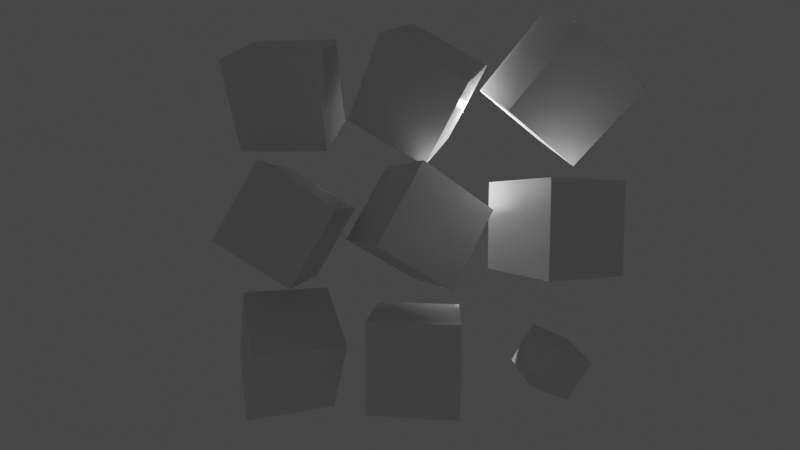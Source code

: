 # Source: all_axes_rotation_test.blend  (saved by Blender 2.90.8; exported with 4.5.12 LTS)
import bpy
from mathutils import Matrix  # noqa: F401  (used for matrix-valued properties, if any)

bpy.ops.wm.read_factory_settings(use_empty=True)
scene = bpy.context.scene
scene.name = 'Scene'

# ---- collections
col_collection = bpy.data.collections.new('Collection'); scene.collection.children.link(col_collection)

# ---- materials (node trees are filled in below, after node groups)
mat_material = bpy.data.materials.new('Material')
mat_material.alpha_threshold = 0.0
mat_material.line_color = (0.0, 0.0, 0.0, 1.0)
mat_material_001 = bpy.data.materials.new('Material.001')
mat_material_001.alpha_threshold = 0.0
mat_material_001.line_color = (0.0, 0.0, 0.0, 1.0)
mat_material_002 = bpy.data.materials.new('Material.002')
mat_material_002.alpha_threshold = 0.0
mat_material_002.line_color = (0.0, 0.0, 0.0, 1.0)
mat_material_005 = bpy.data.materials.new('Material.005')
mat_material_005.alpha_threshold = 0.0
mat_material_005.line_color = (0.0, 0.0, 0.0, 1.0)
mat_material_004 = bpy.data.materials.new('Material.004')
mat_material_004.alpha_threshold = 0.0
mat_material_004.line_color = (0.0, 0.0, 0.0, 1.0)
mat_material_003 = bpy.data.materials.new('Material.003')
mat_material_003.alpha_threshold = 0.0
mat_material_003.line_color = (0.0, 0.0, 0.0, 1.0)
mat_material_008 = bpy.data.materials.new('Material.008')
mat_material_008.alpha_threshold = 0.0
mat_material_008.line_color = (0.0, 0.0, 0.0, 1.0)
mat_material_007 = bpy.data.materials.new('Material.007')
mat_material_007.alpha_threshold = 0.0
mat_material_007.line_color = (0.0, 0.0, 0.0, 1.0)
mat_material_006 = bpy.data.materials.new('Material.006')
mat_material_006.alpha_threshold = 0.0
mat_material_006.line_color = (0.0, 0.0, 0.0, 1.0)

# ---- material node trees
mat_material.use_nodes = True; mat_material.node_tree.nodes.clear()
_N = mat_material.node_tree.nodes; _L = mat_material.node_tree.links
n0 = _N.new('ShaderNodeOutputMaterial'); n0.name = 'Material Output'; n0.location = (300, 300)
n1 = _N.new('ShaderNodeBsdfPrincipled'); n1.name = 'Principled BSDF'; n1.location = (10, 300)
n1.distribution = 'GGX'
n1.subsurface_method = 'BURLEY'
n1.inputs[2].default_value = 0.4
n1.inputs[3].default_value = 1.45
n1.inputs[27].default_value = (0.0, 0.0, 0.0, 1.0)
n1.inputs[28].default_value = 1.0
_L.new(n1.outputs[0], n0.inputs[0])
n0.is_active_output = True
mat_material_001.use_nodes = True; mat_material_001.node_tree.nodes.clear()
_N = mat_material_001.node_tree.nodes; _L = mat_material_001.node_tree.links
n0 = _N.new('ShaderNodeOutputMaterial'); n0.name = 'Material Output'; n0.location = (300, 300)
n1 = _N.new('ShaderNodeBsdfPrincipled'); n1.name = 'Principled BSDF'; n1.location = (10, 300)
n1.distribution = 'GGX'
n1.subsurface_method = 'BURLEY'
n1.inputs[2].default_value = 0.4
n1.inputs[3].default_value = 1.45
n1.inputs[27].default_value = (0.0, 0.0, 0.0, 1.0)
n1.inputs[28].default_value = 1.0
_L.new(n1.outputs[0], n0.inputs[0])
n0.is_active_output = True
mat_material_002.use_nodes = True; mat_material_002.node_tree.nodes.clear()
_N = mat_material_002.node_tree.nodes; _L = mat_material_002.node_tree.links
n0 = _N.new('ShaderNodeOutputMaterial'); n0.name = 'Material Output'; n0.location = (300, 300)
n1 = _N.new('ShaderNodeBsdfPrincipled'); n1.name = 'Principled BSDF'; n1.location = (10, 300)
n1.distribution = 'GGX'
n1.subsurface_method = 'BURLEY'
n1.inputs[2].default_value = 0.4
n1.inputs[3].default_value = 1.45
n1.inputs[27].default_value = (0.0, 0.0, 0.0, 1.0)
n1.inputs[28].default_value = 1.0
_L.new(n1.outputs[0], n0.inputs[0])
n0.is_active_output = True
mat_material_005.use_nodes = True; mat_material_005.node_tree.nodes.clear()
_N = mat_material_005.node_tree.nodes; _L = mat_material_005.node_tree.links
n0 = _N.new('ShaderNodeOutputMaterial'); n0.name = 'Material Output'; n0.location = (300, 300)
n1 = _N.new('ShaderNodeBsdfPrincipled'); n1.name = 'Principled BSDF'; n1.location = (10, 300)
n1.distribution = 'GGX'
n1.subsurface_method = 'BURLEY'
n1.inputs[2].default_value = 0.4
n1.inputs[3].default_value = 1.45
n1.inputs[27].default_value = (0.0, 0.0, 0.0, 1.0)
n1.inputs[28].default_value = 1.0
_L.new(n1.outputs[0], n0.inputs[0])
n0.is_active_output = True
mat_material_004.use_nodes = True; mat_material_004.node_tree.nodes.clear()
_N = mat_material_004.node_tree.nodes; _L = mat_material_004.node_tree.links
n0 = _N.new('ShaderNodeOutputMaterial'); n0.name = 'Material Output'; n0.location = (300, 300)
n1 = _N.new('ShaderNodeBsdfPrincipled'); n1.name = 'Principled BSDF'; n1.location = (10, 300)
n1.distribution = 'GGX'
n1.subsurface_method = 'BURLEY'
n1.inputs[2].default_value = 0.4
n1.inputs[3].default_value = 1.45
n1.inputs[27].default_value = (0.0, 0.0, 0.0, 1.0)
n1.inputs[28].default_value = 1.0
_L.new(n1.outputs[0], n0.inputs[0])
n0.is_active_output = True
mat_material_003.use_nodes = True; mat_material_003.node_tree.nodes.clear()
_N = mat_material_003.node_tree.nodes; _L = mat_material_003.node_tree.links
n0 = _N.new('ShaderNodeOutputMaterial'); n0.name = 'Material Output'; n0.location = (300, 300)
n1 = _N.new('ShaderNodeBsdfPrincipled'); n1.name = 'Principled BSDF'; n1.location = (10, 300)
n1.distribution = 'GGX'
n1.subsurface_method = 'BURLEY'
n1.inputs[2].default_value = 0.4
n1.inputs[3].default_value = 1.45
n1.inputs[27].default_value = (0.0, 0.0, 0.0, 1.0)
n1.inputs[28].default_value = 1.0
_L.new(n1.outputs[0], n0.inputs[0])
n0.is_active_output = True
mat_material_008.use_nodes = True; mat_material_008.node_tree.nodes.clear()
_N = mat_material_008.node_tree.nodes; _L = mat_material_008.node_tree.links
n0 = _N.new('ShaderNodeOutputMaterial'); n0.name = 'Material Output'; n0.location = (300, 300)
n1 = _N.new('ShaderNodeBsdfPrincipled'); n1.name = 'Principled BSDF'; n1.location = (10, 300)
n1.distribution = 'GGX'
n1.subsurface_method = 'BURLEY'
n1.inputs[2].default_value = 0.4
n1.inputs[3].default_value = 1.45
n1.inputs[27].default_value = (0.0, 0.0, 0.0, 1.0)
n1.inputs[28].default_value = 1.0
_L.new(n1.outputs[0], n0.inputs[0])
n0.is_active_output = True
mat_material_007.use_nodes = True; mat_material_007.node_tree.nodes.clear()
_N = mat_material_007.node_tree.nodes; _L = mat_material_007.node_tree.links
n0 = _N.new('ShaderNodeOutputMaterial'); n0.name = 'Material Output'; n0.location = (300, 300)
n1 = _N.new('ShaderNodeBsdfPrincipled'); n1.name = 'Principled BSDF'; n1.location = (10, 300)
n1.distribution = 'GGX'
n1.subsurface_method = 'BURLEY'
n1.inputs[2].default_value = 0.4
n1.inputs[3].default_value = 1.45
n1.inputs[27].default_value = (0.0, 0.0, 0.0, 1.0)
n1.inputs[28].default_value = 1.0
_L.new(n1.outputs[0], n0.inputs[0])
n0.is_active_output = True
mat_material_006.use_nodes = True; mat_material_006.node_tree.nodes.clear()
_N = mat_material_006.node_tree.nodes; _L = mat_material_006.node_tree.links
n0 = _N.new('ShaderNodeOutputMaterial'); n0.name = 'Material Output'; n0.location = (300, 300)
n1 = _N.new('ShaderNodeBsdfPrincipled'); n1.name = 'Principled BSDF'; n1.location = (10, 300)
n1.distribution = 'GGX'
n1.subsurface_method = 'BURLEY'
n1.inputs[2].default_value = 0.4
n1.inputs[3].default_value = 1.45
n1.inputs[27].default_value = (0.0, 0.0, 0.0, 1.0)
n1.inputs[28].default_value = 1.0
_L.new(n1.outputs[0], n0.inputs[0])
n0.is_active_output = True

# ---- world
world_world = bpy.data.worlds.new('World'); scene.world = world_world
world_world.use_nodes = True; world_world.node_tree.nodes.clear()
_N = world_world.node_tree.nodes; _L = world_world.node_tree.links
n0 = _N.new('ShaderNodeOutputWorld'); n0.name = 'World Output'; n0.location = (300, 300)
n1 = _N.new('ShaderNodeBackground'); n1.name = 'Background'; n1.location = (10, 300)
n1.inputs[0].default_value = (0.05088, 0.05088, 0.05088, 1.0)
_L.new(n1.outputs[0], n0.inputs[0])
n0.is_active_output = True
world_world.color = (0.0, 0.0, 0.0)
world_world.use_sun_shadow = False
world_world.sun_shadow_jitter_overblur = 0.0

# ---- cameras
cam_camera = bpy.data.cameras.new('Camera')
cam_camera.clip_end = 100.0
cam_camera.lens = 20.0
cam_camera.ortho_scale = 7.314

# ---- lights
light_light = bpy.data.lights.new('Light', 'POINT')
light_light.transmission_factor = 0.0
light_light.energy = 1000.0
light_light.shadow_soft_size = 0.1
light_light.shadow_maximum_resolution = 0.006
light_light.use_absolute_resolution = True

# ---- meshes
me_cube = bpy.data.meshes.new('Cube')
me_cube.from_pydata([(1.0, 1.0, 1.0), (1.0, 1.0, -1.0), (1.0, -1.0, 1.0), (1.0, -1.0, -1.0), (-1.0, 1.0, 1.0), (-1.0, 1.0, -1.0), (-1.0, -1.0, 1.0), (-1.0, -1.0, -1.0)], [], [(0, 4, 6, 2), (3, 2, 6, 7), (7, 6, 4, 5), (5, 1, 3, 7), (1, 0, 2, 3), (5, 4, 0, 1)])
_uv = me_cube.uv_layers.new(name='UVMap')
_uv.uv.foreach_set('vector', [0.625, 0.5, 0.875, 0.5, 0.875, 0.75, 0.625, 0.75, 0.375, 0.75, 0.625, 0.75, 0.625, 1.0, 0.375, 1.0, 0.375, 0.0, 0.625, 0.0, 0.625, 0.25, 0.375, 0.25, 0.125, 0.5, 0.375, 0.5, 0.375, 0.75, 0.125, 0.75, 0.375, 0.5, 0.625, 0.5, 0.625, 0.75, 0.375, 0.75, 0.375, 0.25, 0.625, 0.25, 0.625, 0.5, 0.375, 0.5])
me_cube.materials.append(mat_material)
me_cube.use_remesh_preserve_volume = False
me_cube.use_remesh_preserve_attributes = False
me_cube.use_mirror_vertex_groups = False
me_cube.update()
me_cube_001 = bpy.data.meshes.new('Cube.001')
me_cube_001.from_pydata([(1.0, 1.0, 1.0), (1.0, 1.0, -1.0), (1.0, -1.0, 1.0), (1.0, -1.0, -1.0), (-1.0, 1.0, 1.0), (-1.0, 1.0, -1.0), (-1.0, -1.0, 1.0), (-1.0, -1.0, -1.0)], [], [(0, 4, 6, 2), (3, 2, 6, 7), (7, 6, 4, 5), (5, 1, 3, 7), (1, 0, 2, 3), (5, 4, 0, 1)])
_uv = me_cube_001.uv_layers.new(name='UVMap')
_uv.uv.foreach_set('vector', [0.625, 0.5, 0.875, 0.5, 0.875, 0.75, 0.625, 0.75, 0.375, 0.75, 0.625, 0.75, 0.625, 1.0, 0.375, 1.0, 0.375, 0.0, 0.625, 0.0, 0.625, 0.25, 0.375, 0.25, 0.125, 0.5, 0.375, 0.5, 0.375, 0.75, 0.125, 0.75, 0.375, 0.5, 0.625, 0.5, 0.625, 0.75, 0.375, 0.75, 0.375, 0.25, 0.625, 0.25, 0.625, 0.5, 0.375, 0.5])
me_cube_001.materials.append(mat_material_001)
me_cube_001.use_remesh_preserve_volume = False
me_cube_001.use_remesh_preserve_attributes = False
me_cube_001.use_mirror_vertex_groups = False
me_cube_001.update()
me_cube_002 = bpy.data.meshes.new('Cube.002')
me_cube_002.from_pydata([(1.0, 1.0, 1.0), (1.0, 1.0, -1.0), (1.0, -1.0, 1.0), (1.0, -1.0, -1.0), (-1.0, 1.0, 1.0), (-1.0, 1.0, -1.0), (-1.0, -1.0, 1.0), (-1.0, -1.0, -1.0)], [], [(0, 4, 6, 2), (3, 2, 6, 7), (7, 6, 4, 5), (5, 1, 3, 7), (1, 0, 2, 3), (5, 4, 0, 1)])
_uv = me_cube_002.uv_layers.new(name='UVMap')
_uv.uv.foreach_set('vector', [0.625, 0.5, 0.875, 0.5, 0.875, 0.75, 0.625, 0.75, 0.375, 0.75, 0.625, 0.75, 0.625, 1.0, 0.375, 1.0, 0.375, 0.0, 0.625, 0.0, 0.625, 0.25, 0.375, 0.25, 0.125, 0.5, 0.375, 0.5, 0.375, 0.75, 0.125, 0.75, 0.375, 0.5, 0.625, 0.5, 0.625, 0.75, 0.375, 0.75, 0.375, 0.25, 0.625, 0.25, 0.625, 0.5, 0.375, 0.5])
me_cube_002.materials.append(mat_material_002)
me_cube_002.use_remesh_preserve_volume = False
me_cube_002.use_remesh_preserve_attributes = False
me_cube_002.use_mirror_vertex_groups = False
me_cube_002.update()
me_cube_005 = bpy.data.meshes.new('Cube.005')
me_cube_005.from_pydata([(1.0, 1.0, 1.0), (1.0, 1.0, -1.0), (1.0, -1.0, 1.0), (1.0, -1.0, -1.0), (-1.0, 1.0, 1.0), (-1.0, 1.0, -1.0), (-1.0, -1.0, 1.0), (-1.0, -1.0, -1.0)], [], [(0, 4, 6, 2), (3, 2, 6, 7), (7, 6, 4, 5), (5, 1, 3, 7), (1, 0, 2, 3), (5, 4, 0, 1)])
_uv = me_cube_005.uv_layers.new(name='UVMap')
_uv.uv.foreach_set('vector', [0.625, 0.5, 0.875, 0.5, 0.875, 0.75, 0.625, 0.75, 0.375, 0.75, 0.625, 0.75, 0.625, 1.0, 0.375, 1.0, 0.375, 0.0, 0.625, 0.0, 0.625, 0.25, 0.375, 0.25, 0.125, 0.5, 0.375, 0.5, 0.375, 0.75, 0.125, 0.75, 0.375, 0.5, 0.625, 0.5, 0.625, 0.75, 0.375, 0.75, 0.375, 0.25, 0.625, 0.25, 0.625, 0.5, 0.375, 0.5])
me_cube_005.materials.append(mat_material_005)
me_cube_005.use_remesh_preserve_volume = False
me_cube_005.use_remesh_preserve_attributes = False
me_cube_005.use_mirror_vertex_groups = False
me_cube_005.update()
me_cube_004 = bpy.data.meshes.new('Cube.004')
me_cube_004.from_pydata([(1.0, 1.0, 1.0), (1.0, 1.0, -1.0), (1.0, -1.0, 1.0), (1.0, -1.0, -1.0), (-1.0, 1.0, 1.0), (-1.0, 1.0, -1.0), (-1.0, -1.0, 1.0), (-1.0, -1.0, -1.0)], [], [(0, 4, 6, 2), (3, 2, 6, 7), (7, 6, 4, 5), (5, 1, 3, 7), (1, 0, 2, 3), (5, 4, 0, 1)])
_uv = me_cube_004.uv_layers.new(name='UVMap')
_uv.uv.foreach_set('vector', [0.625, 0.5, 0.875, 0.5, 0.875, 0.75, 0.625, 0.75, 0.375, 0.75, 0.625, 0.75, 0.625, 1.0, 0.375, 1.0, 0.375, 0.0, 0.625, 0.0, 0.625, 0.25, 0.375, 0.25, 0.125, 0.5, 0.375, 0.5, 0.375, 0.75, 0.125, 0.75, 0.375, 0.5, 0.625, 0.5, 0.625, 0.75, 0.375, 0.75, 0.375, 0.25, 0.625, 0.25, 0.625, 0.5, 0.375, 0.5])
me_cube_004.materials.append(mat_material_004)
me_cube_004.use_remesh_preserve_volume = False
me_cube_004.use_remesh_preserve_attributes = False
me_cube_004.use_mirror_vertex_groups = False
me_cube_004.update()
me_cube_003 = bpy.data.meshes.new('Cube.003')
me_cube_003.from_pydata([(1.0, 1.0, 1.0), (1.0, 1.0, -1.0), (1.0, -1.0, 1.0), (1.0, -1.0, -1.0), (-1.0, 1.0, 1.0), (-1.0, 1.0, -1.0), (-1.0, -1.0, 1.0), (-1.0, -1.0, -1.0)], [], [(0, 4, 6, 2), (3, 2, 6, 7), (7, 6, 4, 5), (5, 1, 3, 7), (1, 0, 2, 3), (5, 4, 0, 1)])
_uv = me_cube_003.uv_layers.new(name='UVMap')
_uv.uv.foreach_set('vector', [0.625, 0.5, 0.875, 0.5, 0.875, 0.75, 0.625, 0.75, 0.375, 0.75, 0.625, 0.75, 0.625, 1.0, 0.375, 1.0, 0.375, 0.0, 0.625, 0.0, 0.625, 0.25, 0.375, 0.25, 0.125, 0.5, 0.375, 0.5, 0.375, 0.75, 0.125, 0.75, 0.375, 0.5, 0.625, 0.5, 0.625, 0.75, 0.375, 0.75, 0.375, 0.25, 0.625, 0.25, 0.625, 0.5, 0.375, 0.5])
me_cube_003.materials.append(mat_material_003)
me_cube_003.use_remesh_preserve_volume = False
me_cube_003.use_remesh_preserve_attributes = False
me_cube_003.use_mirror_vertex_groups = False
me_cube_003.update()
me_cube_008 = bpy.data.meshes.new('Cube.008')
me_cube_008.from_pydata([(1.0, 1.0, 1.0), (1.0, 1.0, -1.0), (1.0, -1.0, 1.0), (1.0, -1.0, -1.0), (-1.0, 1.0, 1.0), (-1.0, 1.0, -1.0), (-1.0, -1.0, 1.0), (-1.0, -1.0, -1.0)], [], [(0, 4, 6, 2), (3, 2, 6, 7), (7, 6, 4, 5), (5, 1, 3, 7), (1, 0, 2, 3), (5, 4, 0, 1)])
_uv = me_cube_008.uv_layers.new(name='UVMap')
_uv.uv.foreach_set('vector', [0.625, 0.5, 0.875, 0.5, 0.875, 0.75, 0.625, 0.75, 0.375, 0.75, 0.625, 0.75, 0.625, 1.0, 0.375, 1.0, 0.375, 0.0, 0.625, 0.0, 0.625, 0.25, 0.375, 0.25, 0.125, 0.5, 0.375, 0.5, 0.375, 0.75, 0.125, 0.75, 0.375, 0.5, 0.625, 0.5, 0.625, 0.75, 0.375, 0.75, 0.375, 0.25, 0.625, 0.25, 0.625, 0.5, 0.375, 0.5])
me_cube_008.materials.append(mat_material_008)
me_cube_008.use_remesh_preserve_volume = False
me_cube_008.use_remesh_preserve_attributes = False
me_cube_008.use_mirror_vertex_groups = False
me_cube_008.update()
me_cube_007 = bpy.data.meshes.new('Cube.007')
me_cube_007.from_pydata([(1.0, 1.0, 1.0), (1.0, 1.0, -1.0), (1.0, -1.0, 1.0), (1.0, -1.0, -1.0), (-1.0, 1.0, 1.0), (-1.0, 1.0, -1.0), (-1.0, -1.0, 1.0), (-1.0, -1.0, -1.0)], [], [(0, 4, 6, 2), (3, 2, 6, 7), (7, 6, 4, 5), (5, 1, 3, 7), (1, 0, 2, 3), (5, 4, 0, 1)])
_uv = me_cube_007.uv_layers.new(name='UVMap')
_uv.uv.foreach_set('vector', [0.625, 0.5, 0.875, 0.5, 0.875, 0.75, 0.625, 0.75, 0.375, 0.75, 0.625, 0.75, 0.625, 1.0, 0.375, 1.0, 0.375, 0.0, 0.625, 0.0, 0.625, 0.25, 0.375, 0.25, 0.125, 0.5, 0.375, 0.5, 0.375, 0.75, 0.125, 0.75, 0.375, 0.5, 0.625, 0.5, 0.625, 0.75, 0.375, 0.75, 0.375, 0.25, 0.625, 0.25, 0.625, 0.5, 0.375, 0.5])
me_cube_007.materials.append(mat_material_007)
me_cube_007.use_remesh_preserve_volume = False
me_cube_007.use_remesh_preserve_attributes = False
me_cube_007.use_mirror_vertex_groups = False
me_cube_007.update()
me_cube_006 = bpy.data.meshes.new('Cube.006')
me_cube_006.from_pydata([(1.0, 1.0, 1.0), (1.0, 1.0, -1.0), (1.0, -1.0, 1.0), (1.0, -1.0, -1.0), (-1.0, 1.0, 1.0), (-1.0, 1.0, -1.0), (-1.0, -1.0, 1.0), (-1.0, -1.0, -1.0)], [], [(0, 4, 6, 2), (3, 2, 6, 7), (7, 6, 4, 5), (5, 1, 3, 7), (1, 0, 2, 3), (5, 4, 0, 1)])
_uv = me_cube_006.uv_layers.new(name='UVMap')
_uv.uv.foreach_set('vector', [0.625, 0.5, 0.875, 0.5, 0.875, 0.75, 0.625, 0.75, 0.375, 0.75, 0.625, 0.75, 0.625, 1.0, 0.375, 1.0, 0.375, 0.0, 0.625, 0.0, 0.625, 0.25, 0.375, 0.25, 0.125, 0.5, 0.375, 0.5, 0.375, 0.75, 0.125, 0.75, 0.375, 0.5, 0.625, 0.5, 0.625, 0.75, 0.375, 0.75, 0.375, 0.25, 0.625, 0.25, 0.625, 0.5, 0.375, 0.5])
me_cube_006.materials.append(mat_material_006)
me_cube_006.use_remesh_preserve_volume = False
me_cube_006.use_remesh_preserve_attributes = False
me_cube_006.use_mirror_vertex_groups = False
me_cube_006.update()

# ---- objects
ob_cube = bpy.data.objects.new('Cube', me_cube)
ob_light = bpy.data.objects.new('Light', light_light)
ob_camera = bpy.data.objects.new('Camera', cam_camera)
ob_cube_001 = bpy.data.objects.new('Cube.001', me_cube_001)
ob_cube_002 = bpy.data.objects.new('Cube.002', me_cube_002)
ob_cube_005 = bpy.data.objects.new('Cube.005', me_cube_005)
ob_cube_004 = bpy.data.objects.new('Cube.004', me_cube_004)
ob_cube_003 = bpy.data.objects.new('Cube.003', me_cube_003)
ob_cube_008 = bpy.data.objects.new('Cube.008', me_cube_008)
ob_cube_007 = bpy.data.objects.new('Cube.007', me_cube_007)
ob_cube_006 = bpy.data.objects.new('Cube.006', me_cube_006)

# ---- transforms, parenting, visibility, modifiers, constraints
ob_cube.location = (0.0, 0.0, 0.0)
ob_cube.rotation_euler = (0.5236, 0.0, 0.5236)
ob_cube.lock_rotations_4d = False
ob_cube.empty_display_type = 'ARROWS'
ob_cube.lineart.crease_threshold = 0.0
ob_light.location = (4.076, 1.005, 5.904)
ob_light.rotation_euler = (0.6503, 0.05522, 1.866)
ob_light.lock_rotations_4d = False
ob_light.empty_display_type = 'ARROWS'
ob_light.color = (0.0, 0.0, 0.0, 0.0)
ob_light.lineart.crease_threshold = 0.0
ob_camera.location = (3.656, -10.1, 3.382)
ob_camera.rotation_euler = (1.533, -0.009743, 0.1038)
ob_camera.lock_rotations_4d = False
ob_camera.empty_display_type = 'ARROWS'
ob_camera.color = (0.0, 0.0, 0.0, 0.0)
ob_camera.display_type = 'WIRE'
ob_camera.lineart.crease_threshold = 0.0
ob_cube_001.location = (3.0, 0.0, 0.0)
ob_cube_001.lock_rotations_4d = False
ob_cube_001.empty_display_type = 'ARROWS'
ob_cube_001.lineart.crease_threshold = 0.0
ob_cube_002.location = (6.0, 0.0, 0.0)
ob_cube_002.rotation_euler = (0.267, 0.4154, 0.384)
ob_cube_002.scale = (0.5, 0.5, 0.5)
ob_cube_002.lock_rotations_4d = False
ob_cube_002.empty_display_type = 'ARROWS'
ob_cube_002.lineart.crease_threshold = 0.0
ob_cube_005.location = (0.0, 0.0, 3.0)
ob_cube_005.rotation_euler = (0.0, 0.5236, 0.0)
ob_cube_005.lock_rotations_4d = False
ob_cube_005.empty_display_type = 'ARROWS'
ob_cube_005.lineart.crease_threshold = 0.0
ob_cube_004.location = (3.0, 0.0, 3.0)
ob_cube_004.rotation_euler = (0.0, 0.5236, 0.5236)
ob_cube_004.lock_rotations_4d = False
ob_cube_004.empty_display_type = 'ARROWS'
ob_cube_004.lineart.crease_threshold = 0.0
ob_cube_003.location = (6.0, 0.0, 3.0)
ob_cube_003.rotation_euler = (0.0, 0.0, 0.5236)
ob_cube_003.lock_rotations_4d = False
ob_cube_003.empty_display_type = 'ARROWS'
ob_cube_003.lineart.crease_threshold = 0.0
ob_cube_008.location = (6.0, 0.0, 6.0)
ob_cube_008.rotation_euler = (0.5236, 0.5236, 0.5236)
ob_cube_008.lock_rotations_4d = False
ob_cube_008.empty_display_type = 'ARROWS'
ob_cube_008.lineart.crease_threshold = 0.0
ob_cube_007.location = (3.0, 0.0, 6.0)
ob_cube_007.rotation_euler = (0.5236, 0.5236, 0.0)
ob_cube_007.lock_rotations_4d = False
ob_cube_007.empty_display_type = 'ARROWS'
ob_cube_007.lineart.crease_threshold = 0.0
ob_cube_006.location = (0.0, 0.0, 6.0)
ob_cube_006.rotation_euler = (0.5236, 0.0, 0.0)
ob_cube_006.lock_rotations_4d = False
ob_cube_006.empty_display_type = 'ARROWS'
ob_cube_006.lineart.crease_threshold = 0.0

# ---- collection membership
col_collection.objects.link(ob_cube)
col_collection.objects.link(ob_light)
col_collection.objects.link(ob_camera)
col_collection.objects.link(ob_cube_001)
col_collection.objects.link(ob_cube_002)
col_collection.objects.link(ob_cube_005)
col_collection.objects.link(ob_cube_004)
col_collection.objects.link(ob_cube_003)
col_collection.objects.link(ob_cube_008)
col_collection.objects.link(ob_cube_007)
col_collection.objects.link(ob_cube_006)

# ---- scene / render settings (as saved in the file)
scene.camera = ob_camera
scene.frame_start = 1; scene.frame_end = 250; scene.frame_set(1)
scene.render.engine = 'BLENDER_WORKBENCH'
scene.render.resolution_x = 1280
scene.render.resolution_y = 720
scene.cycles.use_denoising = False
scene.cycles.samples = 128
scene.cycles.sampling_pattern = 'TABULATED_SOBOL'
scene.cycles.use_adaptive_sampling = False
scene.cycles.use_light_tree = False
scene.view_settings.view_transform = 'Filmic'
bpy.context.view_layer.update()
